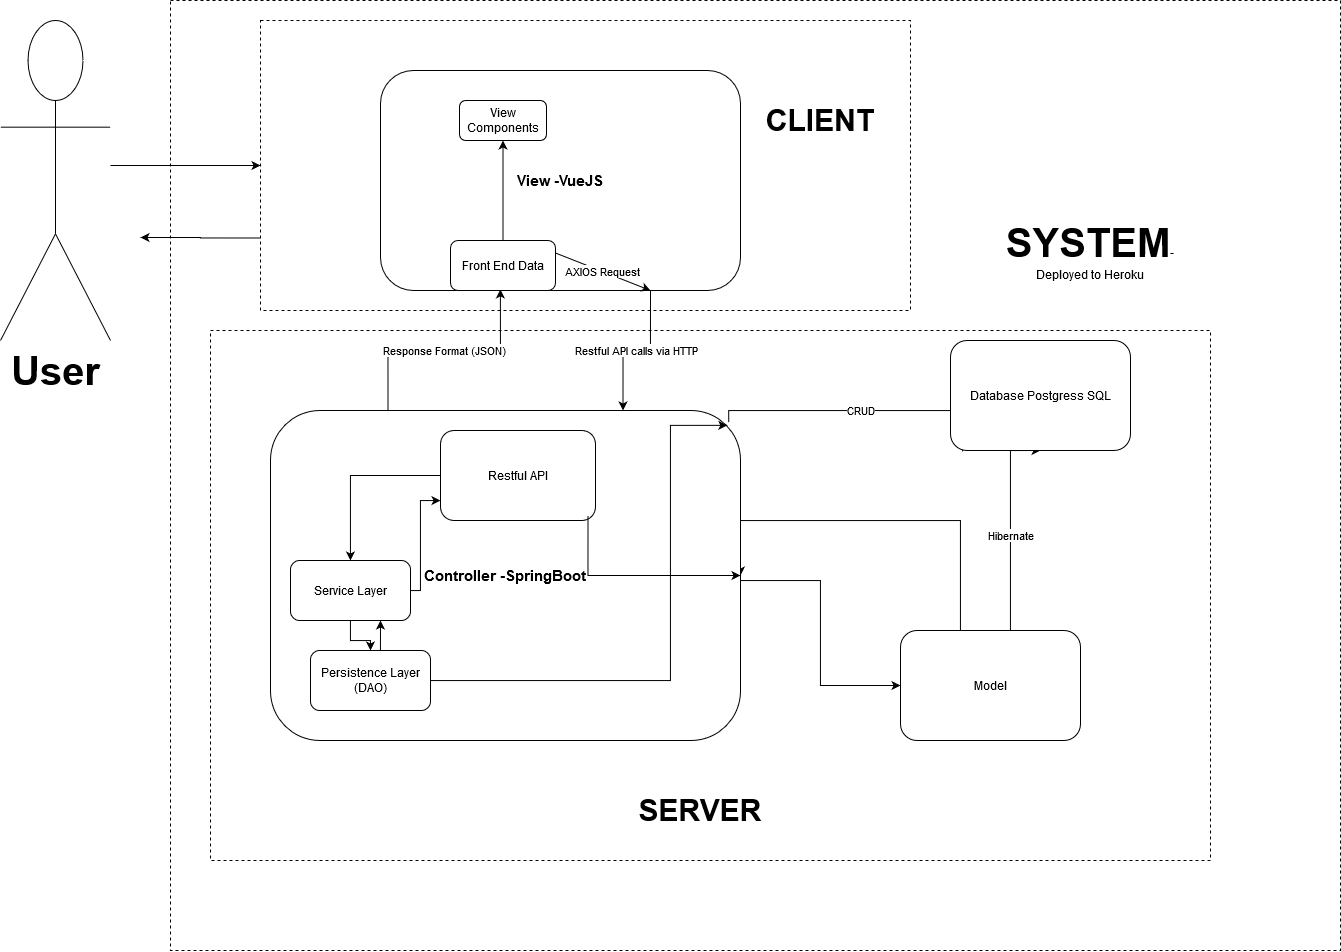

The diagram above was exported from draw.io. Its source (the exported page's mxGraphModel, read from the mxfile embedded in the PNG):
<mxGraphModel dx="2523" dy="931" grid="1" gridSize="10" guides="1" tooltips="1" connect="1" arrows="1" fold="1" page="1" pageScale="1" pageWidth="850" pageHeight="1100" math="0" shadow="0">
  <root>
    <mxCell id="0" />
    <mxCell id="1" parent="0" />
    <mxCell id="_ZZHHaCdHCcL2t23PgMN-44" value="" style="rounded=0;whiteSpace=wrap;html=1;dashed=1;" vertex="1" parent="1">
      <mxGeometry x="-90" y="10" width="1170" height="950" as="geometry" />
    </mxCell>
    <mxCell id="_ZZHHaCdHCcL2t23PgMN-49" style="edgeStyle=orthogonalEdgeStyle;rounded=0;orthogonalLoop=1;jettySize=auto;html=1;exitX=0;exitY=0.75;exitDx=0;exitDy=0;" edge="1" parent="1" source="_ZZHHaCdHCcL2t23PgMN-40">
      <mxGeometry relative="1" as="geometry">
        <mxPoint x="-120" y="247" as="targetPoint" />
      </mxGeometry>
    </mxCell>
    <mxCell id="_ZZHHaCdHCcL2t23PgMN-40" value="" style="rounded=0;whiteSpace=wrap;html=1;dashed=1;" vertex="1" parent="1">
      <mxGeometry y="30" width="650" height="290" as="geometry" />
    </mxCell>
    <mxCell id="_ZZHHaCdHCcL2t23PgMN-38" value="SERVER" style="rounded=0;whiteSpace=wrap;html=1;dashed=1;" vertex="1" parent="1">
      <mxGeometry x="-50" y="340" width="1000" height="530" as="geometry" />
    </mxCell>
    <mxCell id="_ZZHHaCdHCcL2t23PgMN-6" style="edgeStyle=orthogonalEdgeStyle;rounded=0;orthogonalLoop=1;jettySize=auto;html=1;entryX=1;entryY=0.5;entryDx=0;entryDy=0;" edge="1" parent="1" source="_ZZHHaCdHCcL2t23PgMN-1" target="_ZZHHaCdHCcL2t23PgMN-3">
      <mxGeometry relative="1" as="geometry">
        <Array as="points">
          <mxPoint x="700" y="530" />
        </Array>
      </mxGeometry>
    </mxCell>
    <mxCell id="_ZZHHaCdHCcL2t23PgMN-11" value="Hibernate" style="edgeStyle=orthogonalEdgeStyle;rounded=0;orthogonalLoop=1;jettySize=auto;html=1;exitX=0.5;exitY=0;exitDx=0;exitDy=0;entryX=0.5;entryY=1;entryDx=0;entryDy=0;" edge="1" parent="1" source="_ZZHHaCdHCcL2t23PgMN-1" target="_ZZHHaCdHCcL2t23PgMN-10">
      <mxGeometry relative="1" as="geometry">
        <Array as="points">
          <mxPoint x="750" y="640" />
        </Array>
      </mxGeometry>
    </mxCell>
    <mxCell id="_ZZHHaCdHCcL2t23PgMN-1" value="Model" style="rounded=1;whiteSpace=wrap;html=1;" vertex="1" parent="1">
      <mxGeometry x="640" y="640" width="180" height="110" as="geometry" />
    </mxCell>
    <mxCell id="_ZZHHaCdHCcL2t23PgMN-9" value="Restful API calls via HTTP" style="edgeStyle=orthogonalEdgeStyle;rounded=0;orthogonalLoop=1;jettySize=auto;html=1;exitX=0.75;exitY=1;exitDx=0;exitDy=0;entryX=0.75;entryY=0;entryDx=0;entryDy=0;" edge="1" parent="1" source="_ZZHHaCdHCcL2t23PgMN-2" target="_ZZHHaCdHCcL2t23PgMN-3">
      <mxGeometry relative="1" as="geometry" />
    </mxCell>
    <mxCell id="_ZZHHaCdHCcL2t23PgMN-2" value="&lt;b&gt;&lt;font style=&quot;font-size: 15px&quot;&gt;View -VueJS&lt;/font&gt;&lt;/b&gt;" style="rounded=1;whiteSpace=wrap;html=1;" vertex="1" parent="1">
      <mxGeometry x="120" y="80" width="360" height="220" as="geometry" />
    </mxCell>
    <mxCell id="_ZZHHaCdHCcL2t23PgMN-7" value="" style="edgeStyle=orthogonalEdgeStyle;rounded=0;orthogonalLoop=1;jettySize=auto;html=1;exitX=1;exitY=0.25;exitDx=0;exitDy=0;entryX=0;entryY=0.5;entryDx=0;entryDy=0;" edge="1" parent="1" source="_ZZHHaCdHCcL2t23PgMN-3" target="_ZZHHaCdHCcL2t23PgMN-1">
      <mxGeometry relative="1" as="geometry">
        <Array as="points">
          <mxPoint x="480" y="590" />
          <mxPoint x="560" y="590" />
          <mxPoint x="560" y="695" />
        </Array>
      </mxGeometry>
    </mxCell>
    <mxCell id="_ZZHHaCdHCcL2t23PgMN-8" value="&lt;div&gt;Response Format (JSON)&lt;br&gt;&lt;/div&gt;" style="edgeStyle=orthogonalEdgeStyle;rounded=0;orthogonalLoop=1;jettySize=auto;html=1;exitX=0.25;exitY=0;exitDx=0;exitDy=0;entryX=0.333;entryY=0.995;entryDx=0;entryDy=0;entryPerimeter=0;" edge="1" parent="1" source="_ZZHHaCdHCcL2t23PgMN-3" target="_ZZHHaCdHCcL2t23PgMN-2">
      <mxGeometry relative="1" as="geometry">
        <mxPoint x="230" y="320" as="targetPoint" />
      </mxGeometry>
    </mxCell>
    <mxCell id="_ZZHHaCdHCcL2t23PgMN-13" value="CRUD" style="edgeStyle=orthogonalEdgeStyle;rounded=0;orthogonalLoop=1;jettySize=auto;html=1;exitX=0.975;exitY=0.036;exitDx=0;exitDy=0;entryX=0.067;entryY=1.009;entryDx=0;entryDy=0;entryPerimeter=0;exitPerimeter=0;" edge="1" parent="1" source="_ZZHHaCdHCcL2t23PgMN-3" target="_ZZHHaCdHCcL2t23PgMN-10">
      <mxGeometry relative="1" as="geometry">
        <Array as="points">
          <mxPoint x="471" y="420" />
          <mxPoint x="672" y="420" />
        </Array>
      </mxGeometry>
    </mxCell>
    <mxCell id="_ZZHHaCdHCcL2t23PgMN-3" value="&lt;font style=&quot;font-size: 15px&quot;&gt;&lt;b&gt;Controller -SpringBoot&lt;/b&gt;&lt;/font&gt;" style="rounded=1;whiteSpace=wrap;html=1;" vertex="1" parent="1">
      <mxGeometry x="10" y="420" width="470" height="330" as="geometry" />
    </mxCell>
    <mxCell id="_ZZHHaCdHCcL2t23PgMN-10" value="Database Postgress SQL" style="rounded=1;whiteSpace=wrap;html=1;" vertex="1" parent="1">
      <mxGeometry x="690" y="350" width="180" height="110" as="geometry" />
    </mxCell>
    <mxCell id="_ZZHHaCdHCcL2t23PgMN-18" style="edgeStyle=orthogonalEdgeStyle;rounded=0;orthogonalLoop=1;jettySize=auto;html=1;exitX=0;exitY=0.5;exitDx=0;exitDy=0;" edge="1" parent="1" source="_ZZHHaCdHCcL2t23PgMN-14" target="_ZZHHaCdHCcL2t23PgMN-15">
      <mxGeometry relative="1" as="geometry" />
    </mxCell>
    <mxCell id="_ZZHHaCdHCcL2t23PgMN-14" value="Restful API" style="rounded=1;whiteSpace=wrap;html=1;" vertex="1" parent="1">
      <mxGeometry x="180" y="440" width="155" height="90" as="geometry" />
    </mxCell>
    <mxCell id="_ZZHHaCdHCcL2t23PgMN-17" style="edgeStyle=orthogonalEdgeStyle;rounded=0;orthogonalLoop=1;jettySize=auto;html=1;" edge="1" parent="1" source="_ZZHHaCdHCcL2t23PgMN-15" target="_ZZHHaCdHCcL2t23PgMN-14">
      <mxGeometry relative="1" as="geometry">
        <Array as="points">
          <mxPoint x="160" y="510" />
        </Array>
      </mxGeometry>
    </mxCell>
    <mxCell id="_ZZHHaCdHCcL2t23PgMN-20" style="edgeStyle=orthogonalEdgeStyle;rounded=0;orthogonalLoop=1;jettySize=auto;html=1;entryX=0.5;entryY=0;entryDx=0;entryDy=0;" edge="1" parent="1" source="_ZZHHaCdHCcL2t23PgMN-15" target="_ZZHHaCdHCcL2t23PgMN-19">
      <mxGeometry relative="1" as="geometry" />
    </mxCell>
    <mxCell id="_ZZHHaCdHCcL2t23PgMN-15" value="Service Layer" style="rounded=1;whiteSpace=wrap;html=1;" vertex="1" parent="1">
      <mxGeometry x="30" y="570" width="120" height="60" as="geometry" />
    </mxCell>
    <mxCell id="_ZZHHaCdHCcL2t23PgMN-21" style="edgeStyle=orthogonalEdgeStyle;rounded=0;orthogonalLoop=1;jettySize=auto;html=1;exitX=0.75;exitY=0;exitDx=0;exitDy=0;entryX=0.75;entryY=1;entryDx=0;entryDy=0;" edge="1" parent="1" source="_ZZHHaCdHCcL2t23PgMN-19" target="_ZZHHaCdHCcL2t23PgMN-15">
      <mxGeometry relative="1" as="geometry" />
    </mxCell>
    <mxCell id="_ZZHHaCdHCcL2t23PgMN-22" style="edgeStyle=orthogonalEdgeStyle;rounded=0;orthogonalLoop=1;jettySize=auto;html=1;entryX=0.972;entryY=0.045;entryDx=0;entryDy=0;entryPerimeter=0;" edge="1" parent="1" source="_ZZHHaCdHCcL2t23PgMN-19" target="_ZZHHaCdHCcL2t23PgMN-3">
      <mxGeometry relative="1" as="geometry">
        <Array as="points">
          <mxPoint x="410" y="690" />
          <mxPoint x="410" y="435" />
        </Array>
      </mxGeometry>
    </mxCell>
    <mxCell id="_ZZHHaCdHCcL2t23PgMN-19" value="Persistence Layer (DAO)" style="rounded=1;whiteSpace=wrap;html=1;" vertex="1" parent="1">
      <mxGeometry x="50" y="660" width="120" height="60" as="geometry" />
    </mxCell>
    <mxCell id="_ZZHHaCdHCcL2t23PgMN-25" style="edgeStyle=orthogonalEdgeStyle;rounded=0;orthogonalLoop=1;jettySize=auto;html=1;exitX=1;exitY=1;exitDx=0;exitDy=0;entryX=1;entryY=0.5;entryDx=0;entryDy=0;" edge="1" parent="1" target="_ZZHHaCdHCcL2t23PgMN-3">
      <mxGeometry relative="1" as="geometry">
        <mxPoint x="327.5" y="525" as="sourcePoint" />
        <Array as="points">
          <mxPoint x="328" y="585" />
        </Array>
      </mxGeometry>
    </mxCell>
    <mxCell id="_ZZHHaCdHCcL2t23PgMN-32" style="edgeStyle=orthogonalEdgeStyle;rounded=0;orthogonalLoop=1;jettySize=auto;html=1;exitX=0.5;exitY=0;exitDx=0;exitDy=0;entryX=0.5;entryY=1;entryDx=0;entryDy=0;" edge="1" parent="1" source="_ZZHHaCdHCcL2t23PgMN-29" target="_ZZHHaCdHCcL2t23PgMN-31">
      <mxGeometry relative="1" as="geometry" />
    </mxCell>
    <mxCell id="_ZZHHaCdHCcL2t23PgMN-29" value="Front End Data" style="rounded=1;whiteSpace=wrap;html=1;" vertex="1" parent="1">
      <mxGeometry x="190" y="250" width="105" height="50" as="geometry" />
    </mxCell>
    <mxCell id="_ZZHHaCdHCcL2t23PgMN-31" value="View Components" style="rounded=1;whiteSpace=wrap;html=1;" vertex="1" parent="1">
      <mxGeometry x="199" y="110" width="87" height="40" as="geometry" />
    </mxCell>
    <mxCell id="_ZZHHaCdHCcL2t23PgMN-36" value="AXIOS Request" style="endArrow=classic;html=1;exitX=1;exitY=0.25;exitDx=0;exitDy=0;entryX=0.75;entryY=1;entryDx=0;entryDy=0;" edge="1" parent="1" source="_ZZHHaCdHCcL2t23PgMN-29" target="_ZZHHaCdHCcL2t23PgMN-2">
      <mxGeometry width="50" height="50" relative="1" as="geometry">
        <mxPoint x="370" y="270" as="sourcePoint" />
        <mxPoint x="420" y="220" as="targetPoint" />
      </mxGeometry>
    </mxCell>
    <mxCell id="_ZZHHaCdHCcL2t23PgMN-39" value="&lt;font size=&quot;1&quot;&gt;&lt;b style=&quot;font-size: 30px&quot;&gt;SERVER&lt;/b&gt;&lt;/font&gt;" style="text;html=1;strokeColor=none;fillColor=none;align=center;verticalAlign=middle;whiteSpace=wrap;rounded=0;dashed=1;" vertex="1" parent="1">
      <mxGeometry x="420" y="810" width="40" height="20" as="geometry" />
    </mxCell>
    <mxCell id="_ZZHHaCdHCcL2t23PgMN-41" value="&lt;b&gt;&lt;font style=&quot;font-size: 30px&quot;&gt;CLIENT&lt;/font&gt;&lt;/b&gt;" style="text;html=1;strokeColor=none;fillColor=none;align=center;verticalAlign=middle;whiteSpace=wrap;rounded=0;dashed=1;" vertex="1" parent="1">
      <mxGeometry x="540" y="120" width="40" height="20" as="geometry" />
    </mxCell>
    <mxCell id="_ZZHHaCdHCcL2t23PgMN-42" value="&lt;b&gt;&lt;font style=&quot;font-size: 40px&quot;&gt;SYSTEM&lt;/font&gt;&lt;/b&gt;- Deployed to Heroku" style="text;html=1;strokeColor=none;fillColor=none;align=center;verticalAlign=middle;whiteSpace=wrap;rounded=0;dashed=1;" vertex="1" parent="1">
      <mxGeometry x="780" y="250" width="100" height="20" as="geometry" />
    </mxCell>
    <mxCell id="_ZZHHaCdHCcL2t23PgMN-48" style="edgeStyle=orthogonalEdgeStyle;rounded=0;orthogonalLoop=1;jettySize=auto;html=1;entryX=0;entryY=0.5;entryDx=0;entryDy=0;" edge="1" parent="1" source="_ZZHHaCdHCcL2t23PgMN-46" target="_ZZHHaCdHCcL2t23PgMN-40">
      <mxGeometry relative="1" as="geometry">
        <Array as="points">
          <mxPoint x="-110" y="175" />
          <mxPoint x="-110" y="175" />
        </Array>
      </mxGeometry>
    </mxCell>
    <mxCell id="_ZZHHaCdHCcL2t23PgMN-46" value="User" style="shape=umlActor;verticalLabelPosition=bottom;verticalAlign=top;html=1;outlineConnect=0;rounded=0;fontSize=40;fontStyle=1" vertex="1" parent="1">
      <mxGeometry x="-260" y="30" width="110" height="320" as="geometry" />
    </mxCell>
  </root>
</mxGraphModel>